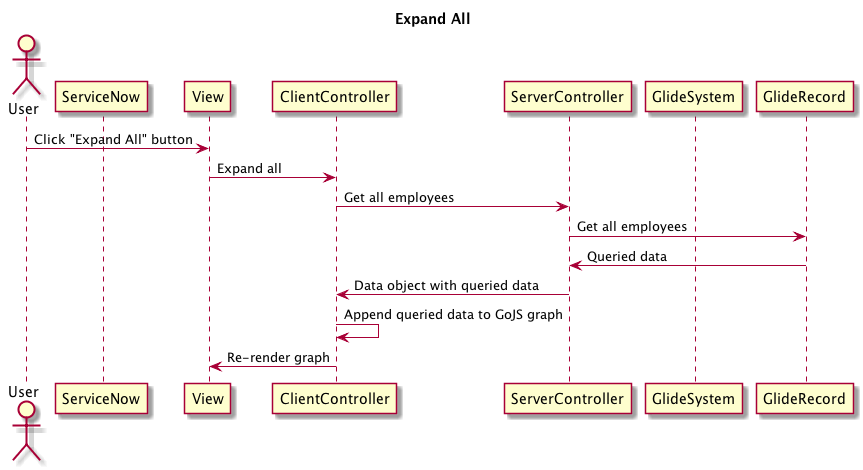

The diagram above was rendered by PlantUML. Its source (embedded in the PNG):
@startuml
title Expand All

Actor User
Participant ServiceNow
Participant View
Participant ClientController
Participant ServerController
Participant GlideSystem
Participant GlideRecord

User -> View: Click "Expand All" button
View -> ClientController: Expand all

ClientController -> ServerController: Get all employees
ServerController -> GlideRecord: Get all employees
GlideRecord -> ServerController: Queried data

ServerController -> ClientController: Data object with queried data
ClientController -> ClientController: Append queried data to GoJS graph
ClientController -> View: Re-render graph
@enduml